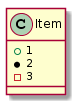

The diagram above was rendered by PlantUML. Its source (embedded in the PNG):
@startuml
class Item {
  + 1
  * 2
  - 3
  ' 4
}
@enduml